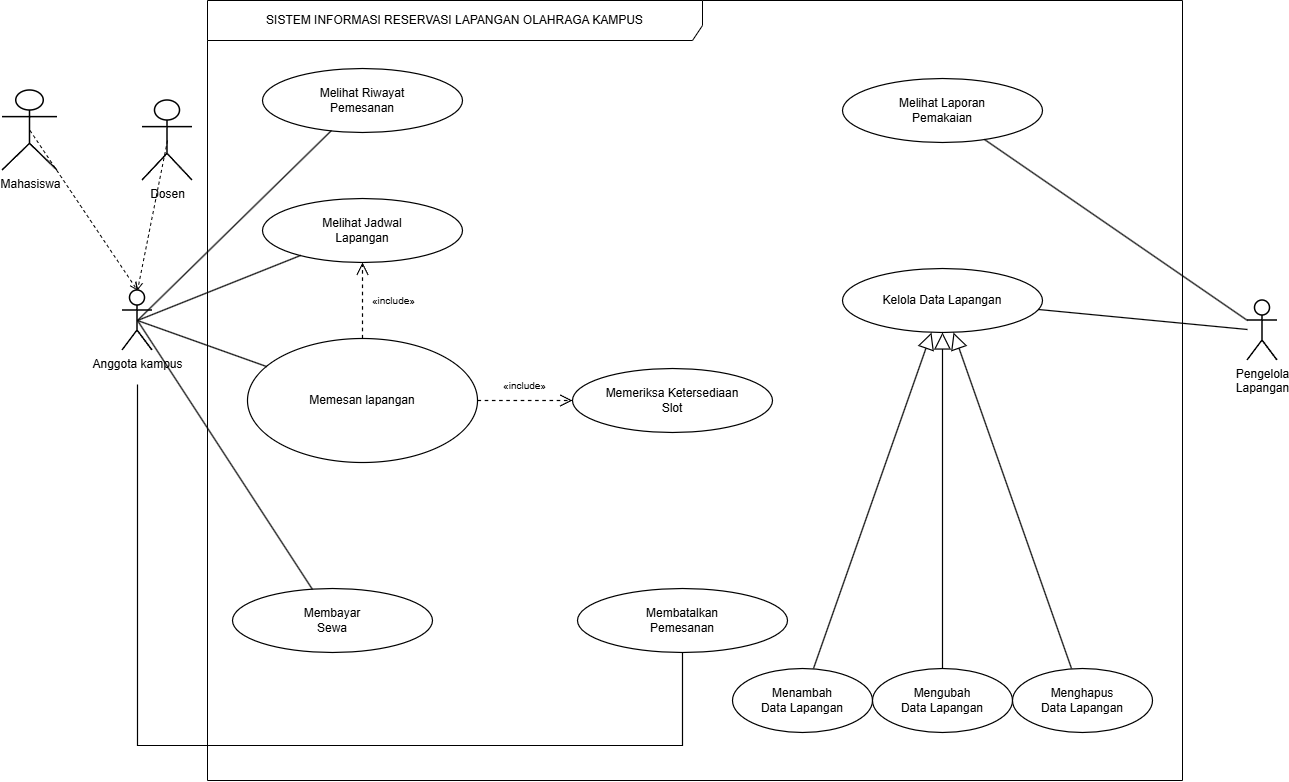

The diagram above was exported from draw.io. Its source (the exported page's mxGraphModel, read from the mxfile embedded in the PNG):
<mxGraphModel dx="2635" dy="951" grid="1" gridSize="10" guides="1" tooltips="1" connect="1" arrows="1" fold="1" page="1" pageScale="1" pageWidth="1310" pageHeight="860" math="0" shadow="0">
  <root>
    <mxCell id="0" />
    <mxCell id="1" parent="0" />
    <mxCell id="n4" parent="1" style="shape=umlActor;verticalLabelPosition=bottom;verticalAlign=top;html=1;outlineConnect=0;strokeWidth=1.5;" value="&lt;span style=&quot;font-size:12px&quot;&gt;Mahasiswa&lt;/span&gt;" vertex="1">
      <mxGeometry height="80" width="55" x="-30" y="90" as="geometry" />
    </mxCell>
    <mxCell id="n5" parent="1" style="shape=umlActor;verticalLabelPosition=bottom;verticalAlign=top;html=1;outlineConnect=0;strokeWidth=1.5;" value="&lt;span style=&quot;font-size:12px&quot;&gt;Dosen&lt;/span&gt;" vertex="1">
      <mxGeometry height="80" width="50" x="110" y="100" as="geometry" />
    </mxCell>
    <mxCell id="n6" parent="1" style="shape=umlActor;verticalLabelPosition=bottom;verticalAlign=top;html=1;outlineConnect=0;strokeWidth=1.5;" value="Anggota kampus" vertex="1">
      <mxGeometry height="60" width="30" x="90" y="290" as="geometry" />
    </mxCell>
    <mxCell id="n7" parent="1" style="shape=umlActor;verticalLabelPosition=bottom;verticalAlign=top;html=1;outlineConnect=0;strokeWidth=1.5;" value="&lt;span style=&quot;font-size:12px&quot;&gt;Pengelola&lt;/span&gt;&lt;br&gt;&lt;span style=&quot;font-size:12px&quot;&gt;Lapangan&lt;/span&gt;" vertex="1">
      <mxGeometry height="60" width="30" x="1215" y="300" as="geometry" />
    </mxCell>
    <mxCell id="n8" parent="1" style="ellipse;whiteSpace=wrap;html=1;fillColor=#ffffff;strokeColor=#000000;strokeWidth=1.2;" value="&lt;span style=&quot;font-size:12px&quot;&gt;Melihat Riwayat&lt;/span&gt;&lt;br&gt;&lt;span style=&quot;font-size:12px&quot;&gt;Pemesanan&lt;/span&gt;" vertex="1">
      <mxGeometry height="64" width="200" x="230" y="68" as="geometry" />
    </mxCell>
    <mxCell id="n9" parent="1" style="ellipse;whiteSpace=wrap;html=1;fillColor=#ffffff;strokeColor=#000000;strokeWidth=1.2;" value="&lt;span style=&quot;font-size:12px&quot;&gt;Melihat Jadwal&lt;/span&gt;&lt;br&gt;&lt;span style=&quot;font-size:12px&quot;&gt;Lapangan&lt;/span&gt;" vertex="1">
      <mxGeometry height="64" width="200" x="230" y="198" as="geometry" />
    </mxCell>
    <mxCell id="n10" parent="1" style="ellipse;whiteSpace=wrap;html=1;fillColor=#ffffff;strokeColor=#000000;strokeWidth=1.2;" value="Memesan lapangan" vertex="1">
      <mxGeometry height="124" width="230" x="215" y="338" as="geometry" />
    </mxCell>
    <mxCell id="n11" parent="1" style="ellipse;whiteSpace=wrap;html=1;fillColor=#ffffff;strokeColor=#000000;strokeWidth=1.2;" value="&lt;span style=&quot;font-size:12px&quot;&gt;Memeriksa Ketersediaan&lt;/span&gt;&lt;br&gt;&lt;span style=&quot;font-size:12px&quot;&gt;Slot&lt;/span&gt;" vertex="1">
      <mxGeometry height="64" width="200" x="540" y="368" as="geometry" />
    </mxCell>
    <mxCell id="n12" parent="1" style="ellipse;whiteSpace=wrap;html=1;fillColor=#ffffff;strokeColor=#000000;strokeWidth=1.2;" value="&lt;span style=&quot;font-size:12px&quot;&gt;Membayar&lt;/span&gt;&lt;br&gt;&lt;span style=&quot;font-size:12px&quot;&gt;Sewa&lt;/span&gt;" vertex="1">
      <mxGeometry height="64" width="200" x="200" y="588" as="geometry" />
    </mxCell>
    <mxCell id="n13" parent="1" style="ellipse;whiteSpace=wrap;html=1;fillColor=#ffffff;strokeColor=#000000;strokeWidth=1.2;" value="&lt;span style=&quot;font-size:12px&quot;&gt;Membatalkan&lt;/span&gt;&lt;br&gt;&lt;span style=&quot;font-size:12px&quot;&gt;Pemesanan&lt;/span&gt;" vertex="1">
      <mxGeometry height="64" width="210" x="545" y="588" as="geometry" />
    </mxCell>
    <mxCell id="n14" parent="1" style="ellipse;whiteSpace=wrap;html=1;fillColor=#ffffff;strokeColor=#000000;strokeWidth=1.2;" value="&lt;span style=&quot;font-size:12px&quot;&gt;Melihat Laporan&lt;/span&gt;&lt;br&gt;&lt;span style=&quot;font-size:12px&quot;&gt;Pemakaian&lt;/span&gt;" vertex="1">
      <mxGeometry height="64" width="200" x="810" y="78" as="geometry" />
    </mxCell>
    <mxCell id="n15" parent="1" style="ellipse;whiteSpace=wrap;html=1;fillColor=#ffffff;strokeColor=#000000;strokeWidth=1.2;" value="&lt;span style=&quot;font-size:12px&quot;&gt;Kelola Data Lapangan&lt;/span&gt;" vertex="1">
      <mxGeometry height="64" width="200" x="810" y="268" as="geometry" />
    </mxCell>
    <mxCell id="n16" parent="1" style="ellipse;whiteSpace=wrap;html=1;fillColor=#ffffff;strokeColor=#000000;strokeWidth=1.2;" value="&lt;span style=&quot;font-size:12px&quot;&gt;Menambah&lt;/span&gt;&lt;br&gt;&lt;span style=&quot;font-size:12px&quot;&gt;Data Lapangan&lt;/span&gt;" vertex="1">
      <mxGeometry height="64" width="140" x="700" y="668" as="geometry" />
    </mxCell>
    <mxCell id="n17" parent="1" style="ellipse;whiteSpace=wrap;html=1;fillColor=#ffffff;strokeColor=#000000;strokeWidth=1.2;" value="&lt;span style=&quot;font-size:12px&quot;&gt;Mengubah&lt;/span&gt;&lt;br&gt;&lt;span style=&quot;font-size:12px&quot;&gt;Data Lapangan&lt;/span&gt;" vertex="1">
      <mxGeometry height="64" width="140" x="840" y="668" as="geometry" />
    </mxCell>
    <mxCell id="n18" parent="1" style="ellipse;whiteSpace=wrap;html=1;fillColor=#ffffff;strokeColor=#000000;strokeWidth=1.2;" value="&lt;span style=&quot;font-size:12px&quot;&gt;Menghapus&lt;/span&gt;&lt;br&gt;&lt;span style=&quot;font-size:12px&quot;&gt;Data Lapangan&lt;/span&gt;" vertex="1">
      <mxGeometry height="64" width="140" x="980" y="668" as="geometry" />
    </mxCell>
    <mxCell id="n21" edge="1" parent="1" source="n6" style="endArrow=none;html=1;rounded=0;strokeWidth=1.2;exitX=0.5;exitY=0.5;exitDx=0;exitDy=0;exitPerimeter=0;">
      <mxGeometry relative="1" as="geometry">
        <mxPoint x="120" y="305" as="sourcePoint" />
        <mxPoint x="299" y="130" as="targetPoint" />
      </mxGeometry>
    </mxCell>
    <mxCell id="n22" edge="1" parent="1" source="n6" style="endArrow=none;html=1;rounded=0;strokeWidth=1.2;exitX=0.5;exitY=0.5;exitDx=0;exitDy=0;exitPerimeter=0;">
      <mxGeometry relative="1" as="geometry">
        <mxPoint x="120" y="314" as="sourcePoint" />
        <mxPoint x="268" y="255" as="targetPoint" />
      </mxGeometry>
    </mxCell>
    <mxCell id="n23" edge="1" parent="1" source="n6" style="endArrow=none;html=1;rounded=0;strokeWidth=1.2;exitX=0.5;exitY=0.5;exitDx=0;exitDy=0;exitPerimeter=0;">
      <mxGeometry relative="1" as="geometry">
        <mxPoint x="120" y="325" as="sourcePoint" />
        <mxPoint x="234" y="366" as="targetPoint" />
      </mxGeometry>
    </mxCell>
    <mxCell id="n24" edge="1" parent="1" source="n6" style="endArrow=none;html=1;rounded=0;strokeWidth=1.2;exitX=0.5;exitY=0.5;exitDx=0;exitDy=0;exitPerimeter=0;">
      <mxGeometry relative="1" as="geometry">
        <mxPoint x="120" y="343" as="sourcePoint" />
        <mxPoint x="280" y="589" as="targetPoint" />
      </mxGeometry>
    </mxCell>
    <mxCell id="n25" edge="1" parent="1" style="endArrow=none;html=1;rounded=0;strokeWidth=1.2;">
      <mxGeometry relative="1" as="geometry">
        <Array as="points">
          <mxPoint x="105" y="745" />
          <mxPoint x="650" y="745" />
        </Array>
        <mxPoint x="105" y="384" as="sourcePoint" />
        <mxPoint x="650" y="652" as="targetPoint" />
      </mxGeometry>
    </mxCell>
    <mxCell id="n26" edge="1" parent="1" style="endArrow=none;html=1;rounded=0;strokeWidth=1.2;">
      <mxGeometry relative="1" as="geometry">
        <mxPoint x="1215" y="329" as="sourcePoint" />
        <mxPoint x="1006" y="309" as="targetPoint" />
      </mxGeometry>
    </mxCell>
    <mxCell id="n27" edge="1" parent="1" style="endArrow=none;html=1;rounded=0;strokeWidth=1.2;">
      <mxGeometry relative="1" as="geometry">
        <mxPoint x="1215" y="320" as="sourcePoint" />
        <mxPoint x="952" y="139" as="targetPoint" />
      </mxGeometry>
    </mxCell>
    <mxCell id="n28" edge="1" parent="1" style="endArrow=block;endFill=0;endSize=14;html=1;rounded=0;strokeWidth=1.2;">
      <mxGeometry relative="1" as="geometry">
        <mxPoint x="781" y="668" as="sourcePoint" />
        <mxPoint x="899" y="332" as="targetPoint" />
      </mxGeometry>
    </mxCell>
    <mxCell id="n29" edge="1" parent="1" style="endArrow=block;endFill=0;endSize=14;html=1;rounded=0;strokeWidth=1.2;">
      <mxGeometry relative="1" as="geometry">
        <mxPoint x="910" y="668" as="sourcePoint" />
        <mxPoint x="910" y="332" as="targetPoint" />
      </mxGeometry>
    </mxCell>
    <mxCell id="n30" edge="1" parent="1" style="endArrow=block;endFill=0;endSize=14;html=1;rounded=0;strokeWidth=1.2;">
      <mxGeometry relative="1" as="geometry">
        <mxPoint x="1039" y="668" as="sourcePoint" />
        <mxPoint x="921" y="332" as="targetPoint" />
      </mxGeometry>
    </mxCell>
    <mxCell id="n31" edge="1" parent="1" style="endArrow=open;endSize=10;html=1;rounded=0;strokeWidth=1.2;dashed=1;">
      <mxGeometry relative="1" as="geometry">
        <mxPoint x="445" y="400" as="sourcePoint" />
        <mxPoint x="540" y="400" as="targetPoint" />
      </mxGeometry>
    </mxCell>
    <mxCell id="n32" parent="1" style="text;html=1;strokeColor=none;fillColor=none;align=center;verticalAlign=middle;whiteSpace=wrap;spacing=2;" value="&lt;span style=&quot;font-size:10px&quot;&gt;«include»&lt;/span&gt;" vertex="1">
      <mxGeometry height="18" width="87" x="449" y="376" as="geometry" />
    </mxCell>
    <mxCell id="n33" edge="1" parent="1" style="endArrow=open;endSize=10;html=1;rounded=0;strokeWidth=1.2;dashed=1;">
      <mxGeometry relative="1" as="geometry">
        <mxPoint x="330" y="338" as="sourcePoint" />
        <mxPoint x="330" y="262" as="targetPoint" />
      </mxGeometry>
    </mxCell>
    <mxCell id="n34" parent="1" style="text;html=1;strokeColor=none;fillColor=none;align=left;verticalAlign=middle;whiteSpace=wrap;spacing=2;" value="&lt;span style=&quot;font-size:10px&quot;&gt;«include»&lt;/span&gt;" vertex="1">
      <mxGeometry height="18" width="70" x="338" y="291" as="geometry" />
    </mxCell>
    <mxCell id="qtEF4hc5uDV0HChCoGBM-1" edge="1" parent="1" source="n5" style="html=1;verticalAlign=bottom;labelBackgroundColor=none;endArrow=open;endFill=0;dashed=1;rounded=0;exitX=0.5;exitY=0.5;exitDx=0;exitDy=0;exitPerimeter=0;entryX=0.5;entryY=0;entryDx=0;entryDy=0;entryPerimeter=0;" target="n6" value="">
      <mxGeometry relative="1" width="160" as="geometry">
        <mxPoint x="170" y="210" as="sourcePoint" />
        <mxPoint x="50" y="320" as="targetPoint" />
      </mxGeometry>
    </mxCell>
    <mxCell id="qtEF4hc5uDV0HChCoGBM-5" edge="1" parent="1" source="n4" style="html=1;verticalAlign=bottom;labelBackgroundColor=none;endArrow=open;endFill=0;dashed=1;rounded=0;exitX=0.5;exitY=0.5;exitDx=0;exitDy=0;exitPerimeter=0;entryX=0.5;entryY=0;entryDx=0;entryDy=0;entryPerimeter=0;" target="n6" value="">
      <mxGeometry relative="1" width="160" as="geometry">
        <mxPoint x="40" y="229.5" as="sourcePoint" />
        <mxPoint x="200" y="229.5" as="targetPoint" />
      </mxGeometry>
    </mxCell>
    <mxCell id="qtEF4hc5uDV0HChCoGBM-6" parent="1" style="shape=umlFrame;whiteSpace=wrap;html=1;pointerEvents=0;recursiveResize=0;container=1;collapsible=0;width=495;height=40;" value="SISTEM INFORMASI RESERVASI LAPANGAN OLAHRAGA KAMPUS" vertex="1">
      <mxGeometry height="780" width="975" x="175" as="geometry" />
    </mxCell>
  </root>
</mxGraphModel>